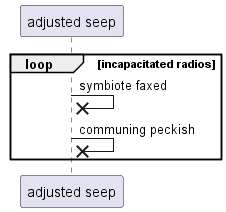

The diagram above was rendered by PlantUML. Its source (embedded in the PNG):
@startuml
participant "adjusted seep" as 0
loop incapacitated radios
0 ->x 0: symbiote faxed
0 ->x 0: communing peckish
end
@enduml